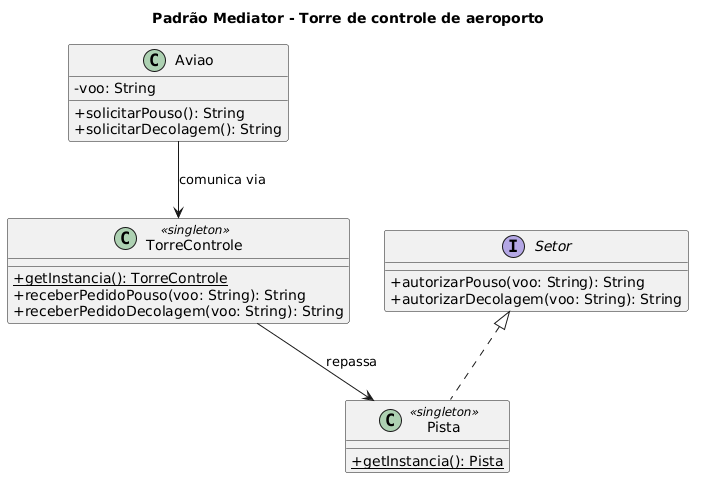

The diagram above was rendered by PlantUML. Its source (embedded in the PNG):
@startuml
title Padrão Mediator - Torre de controle de aeroporto
skinparam classAttributeIconSize 0
class Aviao {
  -voo: String
  +solicitarPouso(): String
  +solicitarDecolagem(): String
}
class TorreControle <<singleton>> {
  +{static} getInstancia(): TorreControle
  +receberPedidoPouso(voo: String): String
  +receberPedidoDecolagem(voo: String): String
}
interface Setor {
  +autorizarPouso(voo: String): String
  +autorizarDecolagem(voo: String): String
}
class Pista <<singleton>> {
  +{static} getInstancia(): Pista
}
Aviao --> TorreControle : comunica via
TorreControle --> Pista : repassa
Setor <|.. Pista
@enduml